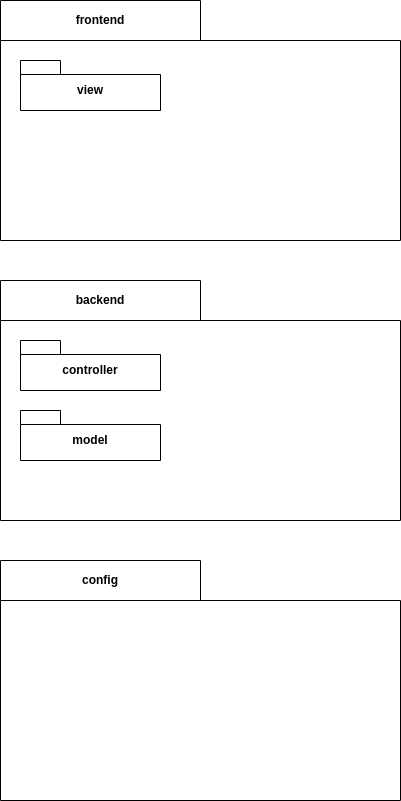

The diagram above was exported from draw.io. Its source (the exported page's mxGraphModel, read from the mxfile embedded in the PNG):
<mxGraphModel dx="1434" dy="726" grid="1" gridSize="10" guides="1" tooltips="1" connect="1" arrows="1" fold="1" page="1" pageScale="1" pageWidth="827" pageHeight="1169" math="0" shadow="0">
  <root>
    <mxCell id="0" />
    <mxCell id="1" parent="0" />
    <mxCell id="IrvZagCiQS0uMGtBASzg-33" value="frontend" style="shape=folder;fontStyle=1;tabWidth=200;tabHeight=40;tabPosition=left;html=1;boundedLbl=1;labelInHeader=1;container=1;collapsible=0;recursiveResize=0;whiteSpace=wrap;" vertex="1" parent="1">
      <mxGeometry x="240" y="40" width="400" height="240" as="geometry" />
    </mxCell>
    <mxCell id="IrvZagCiQS0uMGtBASzg-37" value="view" style="shape=folder;fontStyle=1;spacingTop=10;tabWidth=40;tabHeight=14;tabPosition=left;html=1;whiteSpace=wrap;" vertex="1" parent="IrvZagCiQS0uMGtBASzg-33">
      <mxGeometry x="20" y="60" width="140" height="50" as="geometry" />
    </mxCell>
    <mxCell id="IrvZagCiQS0uMGtBASzg-35" value="backend" style="shape=folder;fontStyle=1;tabWidth=200;tabHeight=40;tabPosition=left;html=1;boundedLbl=1;labelInHeader=1;container=1;collapsible=0;recursiveResize=0;whiteSpace=wrap;" vertex="1" parent="1">
      <mxGeometry x="240" y="320" width="400" height="240" as="geometry" />
    </mxCell>
    <mxCell id="IrvZagCiQS0uMGtBASzg-38" value="controller" style="shape=folder;fontStyle=1;spacingTop=10;tabWidth=40;tabHeight=14;tabPosition=left;html=1;whiteSpace=wrap;" vertex="1" parent="IrvZagCiQS0uMGtBASzg-35">
      <mxGeometry x="20" y="60" width="140" height="50" as="geometry" />
    </mxCell>
    <mxCell id="IrvZagCiQS0uMGtBASzg-39" value="model" style="shape=folder;fontStyle=1;spacingTop=10;tabWidth=40;tabHeight=14;tabPosition=left;html=1;whiteSpace=wrap;" vertex="1" parent="IrvZagCiQS0uMGtBASzg-35">
      <mxGeometry x="20" y="130" width="140" height="50" as="geometry" />
    </mxCell>
    <mxCell id="IrvZagCiQS0uMGtBASzg-36" value="config" style="shape=folder;fontStyle=1;tabWidth=200;tabHeight=40;tabPosition=left;html=1;boundedLbl=1;labelInHeader=1;container=1;collapsible=0;recursiveResize=0;whiteSpace=wrap;" vertex="1" parent="1">
      <mxGeometry x="240" y="600" width="400" height="240" as="geometry" />
    </mxCell>
  </root>
</mxGraphModel>